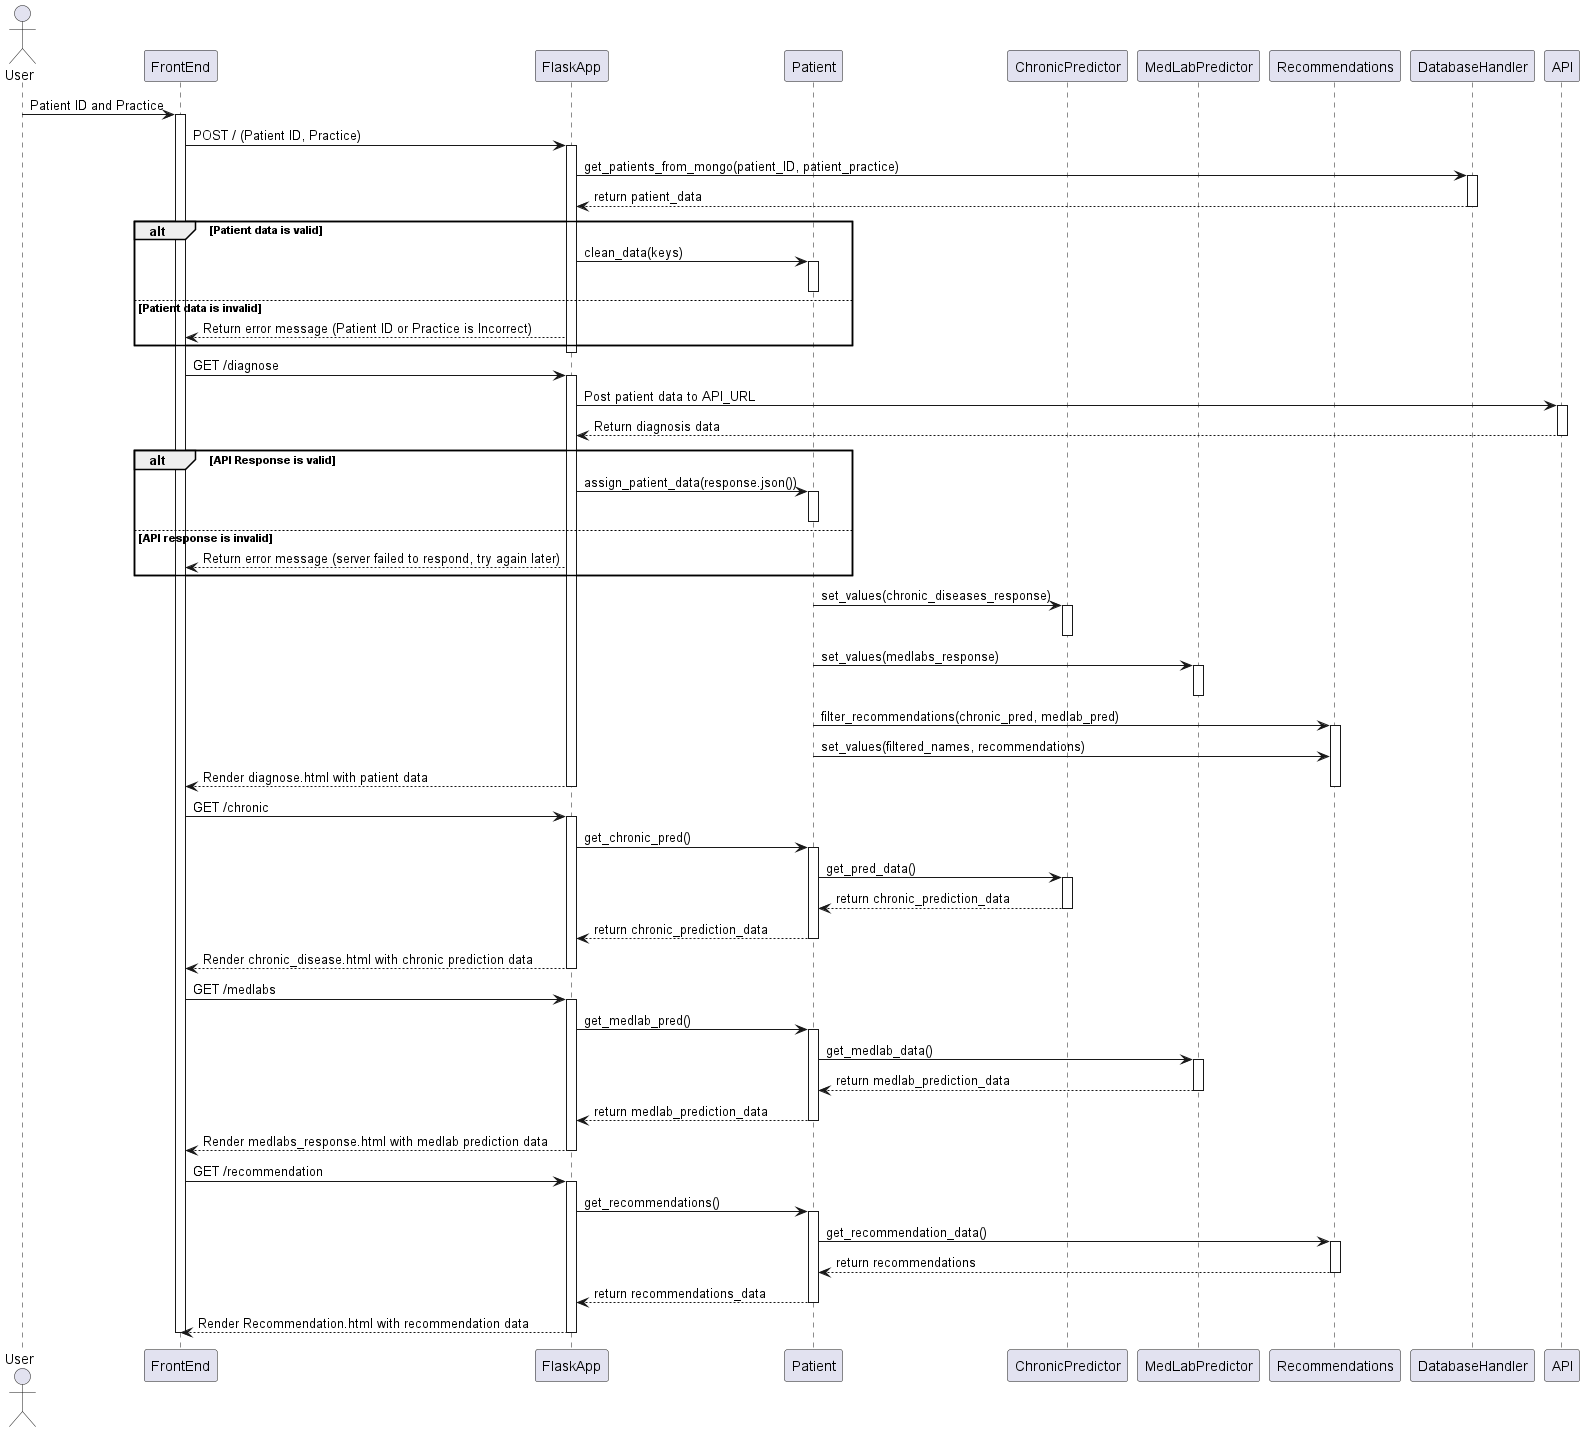

The diagram above was rendered by PlantUML. Its source (embedded in the PNG):
@startuml
actor User

participant "FrontEnd" as FE
participant "FlaskApp" as Flask
participant "Patient" as Patient
participant "ChronicPredictor" as ChronicPredictor
participant "MedLabPredictor" as MedLabPredictor
participant "Recommendations" as Recommendations
participant "DatabaseHandler" as Database
participant "API" as API

User -> FE: Patient ID and Practice
activate FE
FE-> Flask: POST / (Patient ID, Practice)

activate Flask

Flask -> Database: get_patients_from_mongo(patient_ID, patient_practice)
activate Database
Database --> Flask: return patient_data
deactivate Database


alt Patient data is valid
   Flask -> Patient: clean_data(keys)
   activate Patient
   deactivate Patient
else Patient data is invalid
    Flask --> FE: Return error message (Patient ID or Practice is Incorrect)
end
deactivate Flask

FE -> Flask: GET /diagnose
activate Flask
Flask -> API: Post patient data to API_URL
activate API
API --> Flask: Return diagnosis data
deactivate API
alt API Response is valid
    Flask -> Patient: assign_patient_data(response.json())
    activate Patient
    deactivate Patient
else API response is invalid
    Flask --> FE: Return error message (server failed to respond, try again later)
end
Patient -> ChronicPredictor: set_values(chronic_diseases_response)
activate ChronicPredictor
deactivate ChronicPredictor
Patient -> MedLabPredictor: set_values(medlabs_response)
activate MedLabPredictor
deactivate MedLabPredictor
Patient -> Recommendations: filter_recommendations(chronic_pred, medlab_pred)
activate Recommendations
Patient -> Recommendations: set_values(filtered_names, recommendations)
Flask --> FE: Render diagnose.html with patient data
deactivate Recommendations
deactivate Flask

FE -> Flask: GET /chronic
activate Flask
Flask -> Patient: get_chronic_pred()
activate Patient
Patient -> ChronicPredictor: get_pred_data()
activate ChronicPredictor 
ChronicPredictor --> Patient: return chronic_prediction_data
deactivate ChronicPredictor
Patient --> Flask: return chronic_prediction_data
deactivate Patient
Flask --> FE: Render chronic_disease.html with chronic prediction data
deactivate Flask

FE -> Flask: GET /medlabs
activate Flask
Flask -> Patient: get_medlab_pred()
activate Patient
Patient -> MedLabPredictor: get_medlab_data()
activate MedLabPredictor 
MedLabPredictor --> Patient : return medlab_prediction_data
deactivate MedLabPredictor
Patient --> Flask : return medlab_prediction_data
deactivate Patient
Flask --> FE: Render medlabs_response.html with medlab prediction data
deactivate Flask

FE -> Flask: GET /recommendation
activate Flask
Flask -> Patient: get_recommendations()
activate Patient
Patient -> Recommendations: get_recommendation_data()
activate Recommendations
Recommendations --> Patient: return recommendations
deactivate Recommendations
Patient --> Flask : return recommendations_data
deactivate Patient
Flask --> FE: Render Recommendation.html with recommendation data
deactivate Flask
deactivate FE
@enduml